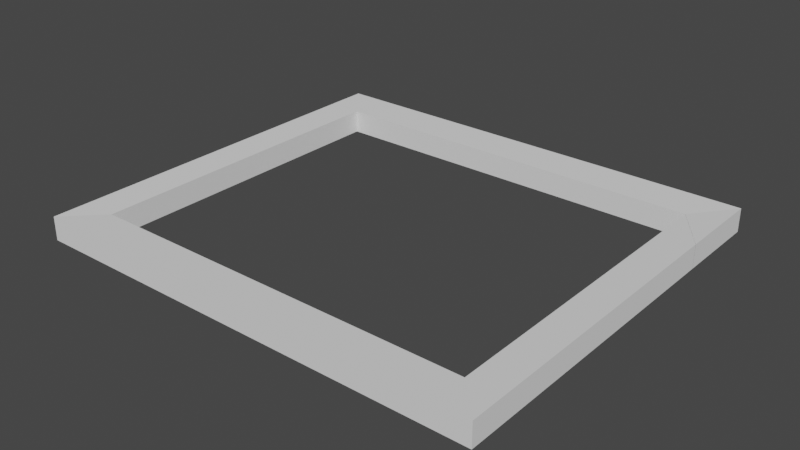# Source: GB_EmptyFrame.blend  (saved by Blender 3.0.42; exported with 4.5.12 LTS)
import bpy
from mathutils import Matrix  # noqa: F401  (used for matrix-valued properties, if any)

bpy.ops.wm.read_factory_settings(use_empty=True)
scene = bpy.context.scene
scene.name = 'Scene'

# ---- collections
col_collection = bpy.data.collections.new('Collection'); scene.collection.children.link(col_collection)

# ---- world
world_world = bpy.data.worlds.new('World'); scene.world = world_world
world_world.use_nodes = True; world_world.node_tree.nodes.clear()
_N = world_world.node_tree.nodes; _L = world_world.node_tree.links
n0 = _N.new('ShaderNodeOutputWorld'); n0.name = 'World Output'; n0.location = (300, 300)
n1 = _N.new('ShaderNodeBackground'); n1.name = 'Background'; n1.location = (10, 300)
n1.inputs[0].default_value = (0.05088, 0.05088, 0.05088, 1.0)
_L.new(n1.outputs[0], n0.inputs[0])
n0.is_active_output = True
world_world.color = (0.05088, 0.05088, 0.05088)
world_world.use_sun_shadow = False
world_world.sun_shadow_jitter_overblur = 0.0

# ---- meshes
me_cube_002 = bpy.data.meshes.new('Cube.002')
me_cube_002.from_pydata([(-5.583, -4.495, -2.102), (-5.583, -4.495, -0.1022), (-5.583, -2.495, -2.102), (-5.583, -2.495, -0.1022), (-3.583, -4.495, -2.102), (-3.583, -4.495, -0.1022), (-4.785, -3.677, -1.981), (-4.785, -3.677, 0.01918), (-5.583, 2.451, -0.1022), (-5.583, 2.451, -2.102), (-4.785, 3.531, -1.981), (-4.785, 3.531, 0.01918), (-5.583, 4.41, -0.1022), (-5.583, 4.41, -2.102), (-3.583, 4.41, -2.102), (-3.583, 4.41, -0.1022), (4.679, -3.677, 0.01918), (4.679, -3.677, -1.981), (3.408, -4.495, -2.102), (3.408, -4.495, -0.1022), (4.679, 3.531, 0.01918), (4.679, 3.531, -1.981), (1.408, 4.41, -0.1022), (1.408, 4.41, -2.102), (3.408, 4.41, -2.102), (3.408, 4.41, -0.1022), (5.506, -2.495, -0.1022), (5.506, -2.495, -2.102), (5.506, -4.495, -2.102), (5.506, -4.495, -0.1022), (5.506, 2.451, -0.1022), (5.506, 2.451, -2.102), (3.506, 4.41, -0.1022), (3.506, 4.41, -2.102), (5.506, 4.41, -2.102), (5.506, 4.41, -0.1022), (4.679, 3.527, 0.01918), (4.679, 3.527, -1.981), (5.506, 2.448, -2.102), (5.506, 2.448, -0.1022)], [], [(0, 1, 3, 2), (3, 7, 11, 8), (13, 12, 22, 23), (4, 5, 1, 0), (2, 6, 4, 0), (7, 3, 1, 5), (8, 11, 15, 12), (2, 3, 8, 9), (7, 6, 10, 11), (6, 2, 9, 10), (6, 7, 16, 17), (9, 8, 12, 13), (5, 4, 18, 19), (10, 9, 13, 14), (16, 19, 29, 26), (23, 22, 32, 33), (18, 17, 27, 28), (10, 14, 24, 21), (15, 11, 20, 25), (4, 6, 17, 18), (14, 13, 23, 24), (7, 5, 19, 16), (11, 10, 21, 20), (12, 15, 25, 22), (27, 26, 29, 28), (33, 32, 35, 34), (30, 31, 34, 35), (25, 20, 30, 35), (24, 23, 33, 34), (19, 18, 28, 29), (21, 24, 34, 31), (27, 17, 37, 38), (22, 25, 35, 32), (16, 26, 39, 36), (17, 16, 36, 37), (26, 27, 38, 39)])
_uv = me_cube_002.uv_layers.new(name='UVMap')
_uv.uv.foreach_set('vector', [0.375, 0.0, 0.625, 0.0, 0.625, 0.25, 0.375, 0.25, 0.875, 0.5, 0.625, 0.5, 0.625, 0.5, 0.875, 0.5, 0.375, 0.25, 0.625, 0.25, 0.625, 0.25, 0.375, 0.25, 0.375, 0.75, 0.625, 0.75, 0.625, 1.0, 0.375, 1.0, 0.125, 0.5, 0.375, 0.5, 0.375, 0.75, 0.125, 0.75, 0.625, 0.5, 0.875, 0.5, 0.875, 0.75, 0.625, 0.75, 0.875, 0.5, 0.625, 0.5, 0.625, 0.5, 0.875, 0.5, 0.375, 0.25, 0.625, 0.25, 0.625, 0.25, 0.375, 0.25, 0.625, 0.5, 0.375, 0.5, 0.375, 0.5, 0.625, 0.5, 0.375, 0.5, 0.125, 0.5, 0.125, 0.5, 0.375, 0.5, 0.375, 0.5, 0.625, 0.5, 0.625, 0.5, 0.375, 0.5, 0.375, 0.25, 0.625, 0.25, 0.625, 0.25, 0.375, 0.25, 0.625, 0.75, 0.375, 0.75, 0.375, 0.75, 0.625, 0.75, 0.375, 0.5, 0.125, 0.5, 0.125, 0.5, 0.375, 0.5, 0.625, 0.5, 0.625, 0.75, 0.625, 0.75, 0.625, 0.5, 0.375, 0.25, 0.625, 0.25, 0.625, 0.25, 0.375, 0.25, 0.375, 0.75, 0.375, 0.5, 0.375, 0.5, 0.375, 0.75, 0.375, 0.5, 0.375, 0.5, 0.375, 0.5, 0.375, 0.5, 0.625, 0.5, 0.625, 0.5, 0.625, 0.5, 0.625, 0.5, 0.375, 0.75, 0.375, 0.5, 0.375, 0.5, 0.375, 0.75, 0.375, 0.5, 0.125, 0.5, 0.125, 0.5, 0.375, 0.5, 0.625, 0.5, 0.625, 0.75, 0.625, 0.75, 0.625, 0.5, 0.625, 0.5, 0.375, 0.5, 0.375, 0.5, 0.625, 0.5, 0.875, 0.5, 0.625, 0.5, 0.625, 0.5, 0.875, 0.5, 0.375, 0.5, 0.625, 0.5, 0.625, 0.75, 0.375, 0.75, 0.375, 0.25, 0.625, 0.25, 0.625, 0.5, 0.375, 0.5, 0.625, 0.5, 0.375, 0.5, 0.375, 0.5, 0.625, 0.5, 0.625, 0.5, 0.625, 0.5, 0.625, 0.5, 0.625, 0.5, 0.375, 0.5, 0.125, 0.5, 0.125, 0.5, 0.375, 0.5, 0.625, 0.75, 0.375, 0.75, 0.375, 0.75, 0.625, 0.75, 0.375, 0.5, 0.375, 0.5, 0.375, 0.5, 0.375, 0.5, 0.375, 0.5, 0.375, 0.5, 0.375, 0.5, 0.375, 0.5, 0.875, 0.5, 0.625, 0.5, 0.625, 0.5, 0.875, 0.5, 0.625, 0.5, 0.625, 0.5, 0.625, 0.5, 0.625, 0.5, 0.375, 0.5, 0.625, 0.5, 0.625, 0.5, 0.375, 0.5, 0.625, 0.5, 0.375, 0.5, 0.375, 0.5, 0.625, 0.5])
me_cube_002.use_remesh_fix_poles = True
me_cube_002.use_remesh_preserve_attributes = False
me_cube_002.update()

# ---- objects
ob_cube = bpy.data.objects.new('Cube', me_cube_002)

# ---- transforms, parenting, visibility, modifiers, constraints
ob_cube.location = (0.0, 0.0, 0.0)
ob_cube.scale = (1.311, 1.436, -0.3723)

# ---- collection membership
col_collection.objects.link(ob_cube)

# ---- scene / render settings (as saved in the file)
scene.frame_start = 1; scene.frame_end = 250; scene.frame_set(1)
scene.render.engine = 'BLENDER_EEVEE_NEXT'
scene.cycles.sampling_pattern = 'TABULATED_SOBOL'
scene.cycles.use_light_tree = False
scene.view_settings.view_transform = 'Filmic'
bpy.context.view_layer.update()

# ---- added for rendering (the .blend has no active camera and no usable light): camera, sun
cam_auto = bpy.data.cameras.new('AutoCamera')
cam_auto.lens = 50.0
cam_auto.sensor_width = 36.0
cam_auto.clip_end = 1000.0
ob_auto_camera = bpy.data.objects.new('AutoCamera', cam_auto)
scene.collection.objects.link(ob_auto_camera)
ob_auto_camera.location = (17.8771, -21.5742, 14.7296)
ob_auto_camera.rotation_euler = (1.09748, -7.21219e-08, 0.694738)
scene.camera = ob_auto_camera
light_auto_sun = bpy.data.lights.new('AutoSun', 'SUN')
light_auto_sun.energy = 3.0
light_auto_sun.angle = 0.0523599
ob_auto_sun = bpy.data.objects.new('AutoSun', light_auto_sun)
scene.collection.objects.link(ob_auto_sun)
ob_auto_sun.rotation_euler = (0.872665, 0.174533, 0.523599)
bpy.context.view_layer.update()
